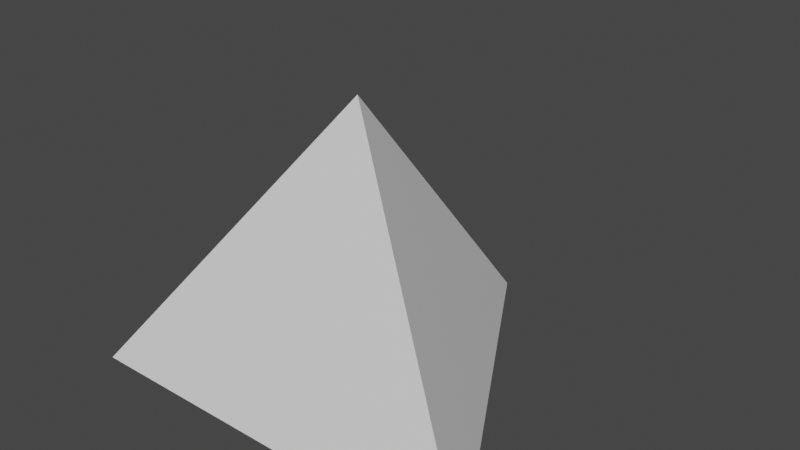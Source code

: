 # Source: power_shard_1.blend  (saved by Blender 2.80.41; exported with 4.5.12 LTS)
import bpy
from mathutils import Matrix  # noqa: F401  (used for matrix-valued properties, if any)

bpy.ops.wm.read_factory_settings(use_empty=True)
scene = bpy.context.scene
scene.name = 'Scene'

# ---- materials (node trees are filled in below, after node groups)
mat_material = bpy.data.materials.new('Material')
mat_material.alpha_threshold = 0.0
mat_material.use_transparent_shadow = False
mat_material.roughness = 0.5
mat_material.line_color = (0.0, 0.0, 0.0, 1.0)

# ---- material node trees
mat_material.use_nodes = True; mat_material.node_tree.nodes.clear()
_N = mat_material.node_tree.nodes; _L = mat_material.node_tree.links
n0 = _N.new('ShaderNodeOutputMaterial'); n0.name = 'Material Output'; n0.location = (300, 300)
n1 = _N.new('ShaderNodeBsdfPrincipled'); n1.name = 'Principled BSDF'; n1.location = (10, 300)
n1.distribution = 'GGX'
n1.subsurface_method = 'BURLEY'
n1.inputs[3].default_value = 1.45
_L.new(n1.outputs[0], n0.inputs[0])
n0.is_active_output = True

# ---- world
world_world = bpy.data.worlds.new('World'); scene.world = world_world
world_world.use_nodes = True; world_world.node_tree.nodes.clear()
_N = world_world.node_tree.nodes; _L = world_world.node_tree.links
n0 = _N.new('ShaderNodeOutputWorld'); n0.name = 'World Output'; n0.location = (300, 300)
n1 = _N.new('ShaderNodeBackground'); n1.name = 'Background'; n1.location = (10, 300)
n1.inputs[0].default_value = (0.05088, 0.05088, 0.05088, 1.0)
_L.new(n1.outputs[0], n0.inputs[0])
n0.is_active_output = True
world_world.color = (0.05088, 0.05088, 0.05088)
world_world.use_sun_shadow = False
world_world.sun_shadow_jitter_overblur = 0.0

# ---- meshes
me_cube = bpy.data.meshes.new('Cube')
me_cube.from_pydata([(0.2502, -0.1654, -0.0906), (0.0003826, 0.263, -0.0906), (0.000164, -0.01566, 0.245), (-0.2498, -0.1654, -0.0906)], [], [(0, 2, 3), (3, 2, 1), (1, 2, 0), (3, 1, 0)])
_uv = me_cube.uv_layers.new(name='UVMap')
_uv.uv.foreach_set('vector', [0.2704, 0.8894, 0.2859, 0.8999, 0.2704, 0.9105, 0.2704, 0.9105, 0.2859, 0.8999, 0.2899, 0.9179, 0.2899, 0.882, 0.2859, 0.8999, 0.2704, 0.8894, 0.2704, 0.9105, 0.2899, 0.9179, 0.2739, 0.9313])
me_cube.materials.append(mat_material)
me_cube.use_remesh_preserve_volume = False
me_cube.use_remesh_preserve_attributes = False
me_cube.use_mirror_vertex_groups = False
me_cube.update()

# ---- objects
ob_cube = bpy.data.objects.new('Cube', me_cube)

# ---- transforms, parenting, visibility, modifiers, constraints
ob_cube.location = (0.0, 0.0, 0.0)
ob_cube.lock_rotations_4d = False
ob_cube.empty_display_type = 'ARROWS'
ob_cube.lineart.crease_threshold = 0.0

# ---- collection membership
scene.collection.objects.link(ob_cube)

# ---- scene / render settings (as saved in the file)
scene.frame_start = 1; scene.frame_end = 250; scene.frame_set(131)
scene.render.engine = 'BLENDER_EEVEE_NEXT'
scene.render.motion_blur_shutter = 1.0
scene.cycles.use_denoising = False
scene.cycles.samples = 128
scene.cycles.sampling_pattern = 'TABULATED_SOBOL'
scene.cycles.use_adaptive_sampling = False
scene.cycles.use_light_tree = False
scene.view_settings.view_transform = 'Filmic'
bpy.context.view_layer.update()

# ---- added for rendering (the .blend has no active camera and no usable light): camera, sun
cam_auto = bpy.data.cameras.new('AutoCamera')
cam_auto.lens = 50.0
cam_auto.sensor_width = 36.0
cam_auto.clip_end = 1000.0
ob_auto_camera = bpy.data.objects.new('AutoCamera', cam_auto)
scene.collection.objects.link(ob_auto_camera)
ob_auto_camera.location = (0.683916, -0.771722, 0.624186)
ob_auto_camera.rotation_euler = (1.09748, -7.21219e-08, 0.694738)
scene.camera = ob_auto_camera
light_auto_sun = bpy.data.lights.new('AutoSun', 'SUN')
light_auto_sun.energy = 3.0
light_auto_sun.angle = 0.0523599
ob_auto_sun = bpy.data.objects.new('AutoSun', light_auto_sun)
scene.collection.objects.link(ob_auto_sun)
ob_auto_sun.rotation_euler = (0.872665, 0.174533, 0.523599)
bpy.context.view_layer.update()
